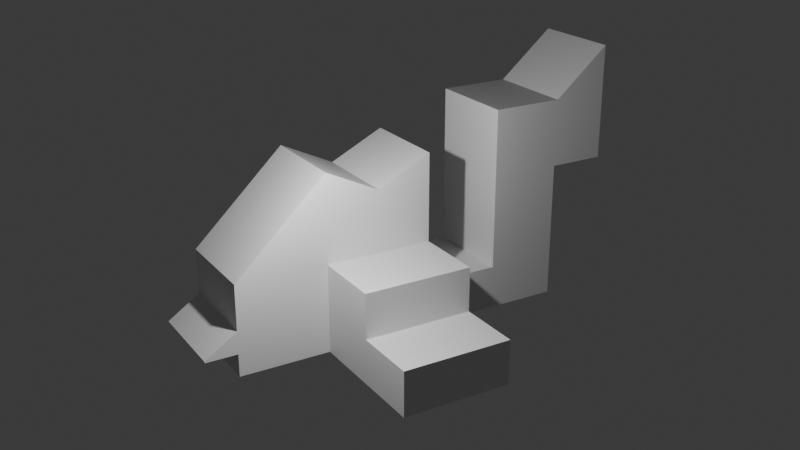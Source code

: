 # Source: 6_editing_objects.blend  (saved by Blender 4.2.66; exported with 4.5.12 LTS)
import bpy
from mathutils import Matrix  # noqa: F401  (used for matrix-valued properties, if any)

bpy.ops.wm.read_factory_settings(use_empty=True)
scene = bpy.context.scene
scene.name = 'Scene'

# ---- collections
col_collection = bpy.data.collections.new('Collection'); scene.collection.children.link(col_collection)

# ---- materials (node trees are filled in below, after node groups)
mat_material = bpy.data.materials.new('Material')
mat_material.alpha_threshold = 0.0
mat_material.use_transparent_shadow = False
mat_material.roughness = 0.5
mat_material.line_color = (0.0, 0.0, 0.0, 1.0)

# ---- material node trees
mat_material.use_nodes = True; mat_material.node_tree.nodes.clear()
_N = mat_material.node_tree.nodes; _L = mat_material.node_tree.links
n0 = _N.new('ShaderNodeOutputMaterial'); n0.name = 'Material Output'; n0.location = (300, 300)
n1 = _N.new('ShaderNodeBsdfPrincipled'); n1.name = 'Principled BSDF'; n1.location = (10, 300)
n1.inputs[3].default_value = 1.45
_L.new(n1.outputs[0], n0.inputs[0])
n0.is_active_output = True

# ---- world
world_world = bpy.data.worlds.new('World'); scene.world = world_world
world_world.use_nodes = True; world_world.node_tree.nodes.clear()
_N = world_world.node_tree.nodes; _L = world_world.node_tree.links
n0 = _N.new('ShaderNodeOutputWorld'); n0.name = 'World Output'; n0.location = (300, 300)
n1 = _N.new('ShaderNodeBackground'); n1.name = 'Background'; n1.location = (10, 300)
n1.inputs[0].default_value = (0.05088, 0.05088, 0.05088, 1.0)
_L.new(n1.outputs[0], n0.inputs[0])
n0.is_active_output = True
world_world.color = (0.05088, 0.05088, 0.05088)
world_world.sun_shadow_jitter_overblur = 0.0

# ---- cameras
cam_camera = bpy.data.cameras.new('Camera')
cam_camera.clip_end = 100.0
cam_camera.ortho_scale = 7.314

# ---- lights
light_light = bpy.data.lights.new('Light', 'POINT')
light_light.energy = 1000.0
light_light.shadow_soft_size = 0.1

# ---- meshes
me_cube = bpy.data.meshes.new('Cube')
me_cube.from_pydata([(1.0, 1.0, 1.0), (1.0, 1.0, -1.0), (1.0, -1.0, 2.903), (1.0, -1.0, -1.0), (-1.0, 1.0, 1.0), (-1.0, 1.0, -1.0), (-1.0, -1.0, 2.903), (-1.0, -1.0, -1.0), (-1.0, -3.375, -1.0), (-1.0, -3.375, 2.903), (1.0, -3.375, 2.903), (1.0, -3.375, -1.0), (1.0, -1.0, 2.903), (-1.0, -1.0, 2.903), (1.0, 1.0, 1.0), (-1.0, 1.0, 1.0), (1.0, 1.0, 0.0), (-1.0, -1.0, 0.9513), (1.0, -1.0, 0.9513), (-1.0, 1.0, 0.0), (-1.0, -3.375, 0.9513), (1.0, -3.375, 0.9513), (2.905, -1.0, 0.9513), (2.905, -1.0, -1.0), (2.905, -3.375, 0.9513), (2.905, -3.375, -1.0), (-1.0, -2.187, -1.0), (-1.0, -2.187, 2.325), (1.0, -2.187, -1.0), (1.0, -2.187, 2.325), (1.0, -2.187, 0.9513), (-1.0, -2.187, 0.9513), (2.905, -2.187, -1.0), (2.905, -2.187, 0.9513), (1.0, 1.0, -0.5), (1.0, -1.0, -0.02433), (-1.0, 1.0, -0.5), (1.0, -3.375, -0.02433), (-1.0, -1.0, -0.02433), (-1.0, -3.375, -0.02433), (2.905, -1.0, -0.02433), (2.905, -3.375, -0.02433), (2.905, -2.187, -0.02433), (-3.954, -2.187, -1.0), (1.0, -5.054, -0.02433), (1.0, -5.054, -1.0), (-1.0, -5.054, -1.0), (-1.0, -5.054, -0.02433), (1.0, -6.618, -0.02433), (1.0, -6.618, -1.0), (-1.0, -6.618, -1.0), (-1.0, -6.618, -0.02433), (1.0, -5.054, 2.046), (-1.0, -5.054, 2.046), (1.0, -6.618, 2.046), (-1.0, -6.618, 2.046), (1.0, -5.054, 3.547), (-1.0, -5.054, 3.547), (1.0, -6.618, 3.547), (-1.0, -6.618, 3.547), (1.0, -7.856, 2.046), (-1.0, -7.856, 2.046), (1.0, -7.856, 4.585), (-1.0, -7.856, 4.585), (-2.543, -2.187, -1.0), (-2.543, -3.375, -1.0), (-2.543, -1.0, -0.02433), (-2.543, -1.0, 0.9513), (-2.543, -3.375, -0.02433), (-2.543, -3.375, 0.9513), (-2.543, -2.187, 0.9513), (-2.543, -1.0, -1.0), (-2.543, -2.187, -0.02433), (-3.954, -3.375, -1.0), (-3.954, -1.0, -1.0), (-3.954, -1.0, -0.02433), (-3.954, -3.375, -0.02433), (-3.954, -2.187, -0.02433), (4.621, -1.0, -0.02433), (4.621, -1.0, -1.0), (4.621, -3.375, -0.02433), (4.621, -3.375, -1.0), (4.621, -2.187, -1.0), (4.621, -2.187, -0.02433), (-1.0, 1.702, -0.469), (1.0, 1.702, -0.469), (1.0, 1.702, -0.5), (-1.0, 1.702, -0.5)], [], [(0, 4, 15, 14), (31, 17, 67, 70), (17, 6, 4, 19), (5, 1, 3, 7), (16, 0, 2, 18), (19, 4, 0, 16), (21, 10, 9, 20), (26, 28, 11, 8), (29, 27, 9, 10), (30, 29, 10, 21), (14, 15, 13, 12), (6, 2, 12, 13), (4, 6, 13, 15), (2, 0, 14, 12), (35, 18, 22, 40), (37, 21, 20, 39), (36, 19, 84, 87), (34, 16, 18, 35), (38, 17, 19, 36), (27, 31, 20, 9), (42, 33, 24, 41), (37, 11, 25, 41), (28, 3, 23, 32), (30, 21, 24, 33), (18, 30, 33, 22), (11, 28, 32, 25), (40, 22, 33, 42), (6, 17, 31, 27), (18, 2, 29, 30), (2, 6, 27, 29), (7, 3, 28, 26), (38, 7, 71, 66), (7, 26, 64, 71), (42, 41, 80, 83), (21, 37, 41, 24), (41, 25, 81, 80), (7, 38, 36, 5), (1, 34, 35, 3), (5, 36, 34, 1), (8, 11, 45, 46), (3, 35, 40, 23), (20, 31, 70, 69), (44, 47, 53, 52), (37, 39, 47, 44), (11, 37, 44, 45), (39, 8, 46, 47), (49, 48, 51, 50), (46, 45, 49, 50), (47, 46, 50, 51), (45, 44, 48, 49), (54, 52, 56, 58), (47, 51, 55, 53), (48, 44, 52, 54), (51, 48, 54, 55), (56, 57, 59, 58), (58, 59, 63, 62), (53, 55, 59, 57), (52, 53, 57, 56), (61, 60, 62, 63), (59, 55, 61, 63), (55, 54, 60, 61), (54, 58, 62, 60), (65, 68, 76, 73), (72, 66, 75, 77), (67, 66, 72, 70), (70, 72, 68, 69), (17, 38, 66, 67), (26, 8, 65, 64), (8, 39, 68, 65), (39, 20, 69, 68), (77, 43, 73, 76), (75, 74, 43, 77), (71, 64, 43, 74), (68, 72, 77, 76), (64, 65, 73, 43), (66, 71, 74, 75), (79, 78, 83, 82), (82, 83, 80, 81), (40, 42, 83, 78), (25, 32, 82, 81), (23, 40, 78, 79), (32, 23, 79, 82), (87, 84, 85, 86), (16, 34, 86, 85), (19, 16, 85, 84), (34, 36, 87, 86)])
_uv = me_cube.uv_layers.new(name='UVMap')
_uv.uv.foreach_set('vector', [0.625, 0.5, 0.625, 0.25, 0.625, 0.25, 0.625, 0.5, 0.5, 0.0, 0.5, 0.0, 0.5, 0.0, 0.5, 0.0, 0.5, 0.0, 0.625, 0.0, 0.625, 0.25, 0.5, 0.25, 0.125, 0.5, 0.375, 0.5, 0.375, 0.75, 0.125, 0.75, 0.5, 0.5, 0.625, 0.5, 0.625, 0.75, 0.5, 0.75, 0.5, 0.25, 0.625, 0.25, 0.625, 0.5, 0.5, 0.5, 0.5, 0.75, 0.625, 0.75, 0.625, 1.0, 0.5, 1.0, 0.125, 0.75, 0.375, 0.75, 0.375, 0.75, 0.125, 0.75, 0.625, 0.75, 0.875, 0.75, 0.875, 0.75, 0.625, 0.75, 0.5, 0.75, 0.625, 0.75, 0.625, 0.75, 0.5, 0.75, 0.625, 0.5, 0.875, 0.5, 0.875, 0.75, 0.625, 0.75, 0.875, 0.75, 0.625, 0.75, 0.625, 0.75, 0.875, 0.75, 0.625, 0.25, 0.625, 0.0, 0.625, 0.0, 0.625, 0.25, 0.625, 0.75, 0.625, 0.5, 0.625, 0.5, 0.625, 0.75, 0.4375, 0.75, 0.5, 0.75, 0.5, 0.75, 0.4375, 0.75, 0.4375, 0.75, 0.5, 0.75, 0.5, 1.0, 0.4375, 1.0, 0.4375, 0.25, 0.5, 0.25, 0.5, 0.25, 0.4375, 0.25, 0.4375, 0.5, 0.5, 0.5, 0.5, 0.75, 0.4375, 0.75, 0.4375, 0.0, 0.5, 0.0, 0.5, 0.25, 0.4375, 0.25, 0.625, 0.0, 0.5, 0.0, 0.5, 0.0, 0.625, 0.0, 0.4375, 0.75, 0.5, 0.75, 0.5, 0.75, 0.4375, 0.75, 0.4375, 0.75, 0.375, 0.75, 0.375, 0.75, 0.4375, 0.75, 0.375, 0.75, 0.375, 0.75, 0.375, 0.75, 0.375, 0.75, 0.5, 0.75, 0.5, 0.75, 0.5, 0.75, 0.5, 0.75, 0.5, 0.75, 0.5, 0.75, 0.5, 0.75, 0.5, 0.75, 0.375, 0.75, 0.375, 0.75, 0.375, 0.75, 0.375, 0.75, 0.4375, 0.75, 0.5, 0.75, 0.5, 0.75, 0.4375, 0.75, 0.625, 0.0, 0.5, 0.0, 0.5, 0.0, 0.625, 0.0, 0.5, 0.75, 0.625, 0.75, 0.625, 0.75, 0.5, 0.75, 0.625, 0.75, 0.875, 0.75, 0.875, 0.75, 0.625, 0.75, 0.125, 0.75, 0.375, 0.75, 0.375, 0.75, 0.125, 0.75, 0.4375, 0.0, 0.375, 0.0, 0.375, 0.0, 0.4375, 0.0, 0.125, 0.75, 0.125, 0.75, 0.125, 0.75, 0.125, 0.75, 0.4375, 0.75, 0.4375, 0.75, 0.4375, 0.75, 0.4375, 0.75, 0.5, 0.75, 0.4375, 0.75, 0.4375, 0.75, 0.5, 0.75, 0.4375, 0.75, 0.375, 0.75, 0.375, 0.75, 0.4375, 0.75, 0.375, 0.0, 0.4375, 0.0, 0.4375, 0.25, 0.375, 0.25, 0.375, 0.5, 0.4375, 0.5, 0.4375, 0.75, 0.375, 0.75, 0.375, 0.25, 0.4375, 0.25, 0.4375, 0.5, 0.375, 0.5, 0.125, 0.75, 0.375, 0.75, 0.375, 0.75, 0.125, 0.75, 0.375, 0.75, 0.4375, 0.75, 0.4375, 0.75, 0.375, 0.75, 0.5, 0.0, 0.5, 0.0, 0.5, 0.0, 0.5, 0.0, 0.4375, 0.75, 0.4375, 1.0, 0.4375, 1.0, 0.4375, 0.75, 0.4375, 0.75, 0.4375, 1.0, 0.4375, 1.0, 0.4375, 0.75, 0.375, 0.75, 0.4375, 0.75, 0.4375, 0.75, 0.375, 0.75, 0.4375, 0.0, 0.375, 0.0, 0.375, 0.0, 0.4375, 0.0, 0.375, 0.75, 0.4375, 0.75, 0.4375, 1.0, 0.375, 1.0, 0.125, 0.75, 0.375, 0.75, 0.375, 0.75, 0.125, 0.75, 0.4375, 0.0, 0.375, 0.0, 0.375, 0.0, 0.4375, 0.0, 0.375, 0.75, 0.4375, 0.75, 0.4375, 0.75, 0.375, 0.75, 0.4375, 0.75, 0.4375, 0.75, 0.4375, 0.75, 0.4375, 0.75, 0.4375, 0.0, 0.4375, 0.0, 0.4375, 0.0, 0.4375, 0.0, 0.4375, 0.75, 0.4375, 0.75, 0.4375, 0.75, 0.4375, 0.75, 0.4375, 1.0, 0.4375, 0.75, 0.4375, 0.75, 0.4375, 1.0, 0.4375, 0.75, 0.4375, 1.0, 0.4375, 1.0, 0.4375, 0.75, 0.4375, 0.75, 0.4375, 1.0, 0.4375, 1.0, 0.4375, 0.75, 0.4375, 0.0, 0.4375, 0.0, 0.4375, 0.0, 0.4375, 0.0, 0.4375, 0.75, 0.4375, 1.0, 0.4375, 1.0, 0.4375, 0.75, 0.4375, 1.0, 0.4375, 0.75, 0.4375, 0.75, 0.4375, 1.0, 0.4375, 0.0, 0.4375, 0.0, 0.4375, 0.0, 0.4375, 0.0, 0.4375, 1.0, 0.4375, 0.75, 0.4375, 0.75, 0.4375, 1.0, 0.4375, 0.75, 0.4375, 0.75, 0.4375, 0.75, 0.4375, 0.75, 0.375, 0.0, 0.4375, 0.0, 0.4375, 0.0, 0.375, 0.0, 0.4375, 0.0, 0.4375, 0.0, 0.4375, 0.0, 0.4375, 0.0, 0.5, 0.0, 0.4375, 0.0, 0.4375, 0.0, 0.5, 0.0, 0.5, 0.0, 0.4375, 0.0, 0.4375, 0.0, 0.5, 0.0, 0.5, 0.0, 0.4375, 0.0, 0.4375, 0.0, 0.5, 0.0, 0.125, 0.75, 0.125, 0.75, 0.125, 0.75, 0.125, 0.75, 0.375, 0.0, 0.4375, 0.0, 0.4375, 0.0, 0.375, 0.0, 0.4375, 1.0, 0.5, 1.0, 0.5, 1.0, 0.4375, 1.0, 0.4375, 0.0, 0.375, 0.0, 0.375, 0.0, 0.4375, 0.0, 0.4375, 0.0, 0.375, 0.0, 0.375, 0.0, 0.4375, 0.0, 0.125, 0.75, 0.125, 0.75, 0.125, 0.75, 0.125, 0.75, 0.4375, 0.0, 0.4375, 0.0, 0.4375, 0.0, 0.4375, 0.0, 0.125, 0.75, 0.125, 0.75, 0.125, 0.75, 0.125, 0.75, 0.4375, 0.0, 0.375, 0.0, 0.375, 0.0, 0.4375, 0.0, 0.375, 0.75, 0.4375, 0.75, 0.4375, 0.75, 0.375, 0.75, 0.375, 0.75, 0.4375, 0.75, 0.4375, 0.75, 0.375, 0.75, 0.4375, 0.75, 0.4375, 0.75, 0.4375, 0.75, 0.4375, 0.75, 0.375, 0.75, 0.375, 0.75, 0.375, 0.75, 0.375, 0.75, 0.375, 0.75, 0.4375, 0.75, 0.4375, 0.75, 0.375, 0.75, 0.375, 0.75, 0.375, 0.75, 0.375, 0.75, 0.375, 0.75, 0.4375, 0.25, 0.5, 0.25, 0.5, 0.5, 0.4375, 0.5, 0.5, 0.5, 0.4375, 0.5, 0.4375, 0.5, 0.5, 0.5, 0.5, 0.25, 0.5, 0.5, 0.5, 0.5, 0.5, 0.25, 0.4375, 0.5, 0.4375, 0.25, 0.4375, 0.25, 0.4375, 0.5])
me_cube.materials.append(mat_material)
me_cube.use_mirror_vertex_groups = False
me_cube.update()

# ---- objects
ob_cube = bpy.data.objects.new('Cube', me_cube)
ob_light = bpy.data.objects.new('Light', light_light)
ob_camera = bpy.data.objects.new('Camera', cam_camera)

# ---- transforms, parenting, visibility, modifiers, constraints
ob_cube.location = (0.0, 0.0, 0.0)
ob_cube.lock_rotations_4d = False
ob_cube.empty_display_type = 'ARROWS'
ob_cube.lineart.crease_threshold = 0.0
ob_light.location = (-3.465, 0.2489, 4.587)
ob_light.rotation_euler = (0.6503, 0.05522, 1.866)
ob_light.lock_rotations_4d = False
ob_light.empty_display_type = 'ARROWS'
ob_light.color = (0.0, 0.0, 0.0, 0.0)
ob_light.lineart.crease_threshold = 0.0
ob_camera.location = (-19.09, 8.125, 9.998)
ob_camera.rotation_euler = (1.186, 3.775e-07, 4.174)
ob_camera.lock_rotations_4d = False
ob_camera.empty_display_type = 'ARROWS'
ob_camera.color = (0.0, 0.0, 0.0, 0.0)
ob_camera.display_type = 'WIRE'
ob_camera.lineart.crease_threshold = 0.0

# ---- collection membership
col_collection.objects.link(ob_cube)
col_collection.objects.link(ob_light)
col_collection.objects.link(ob_camera)

# ---- scene / render settings (as saved in the file)
scene.camera = ob_camera
scene.frame_start = 1; scene.frame_end = 250; scene.frame_set(1)
scene.render.engine = 'BLENDER_EEVEE_NEXT'
bpy.context.view_layer.update()
